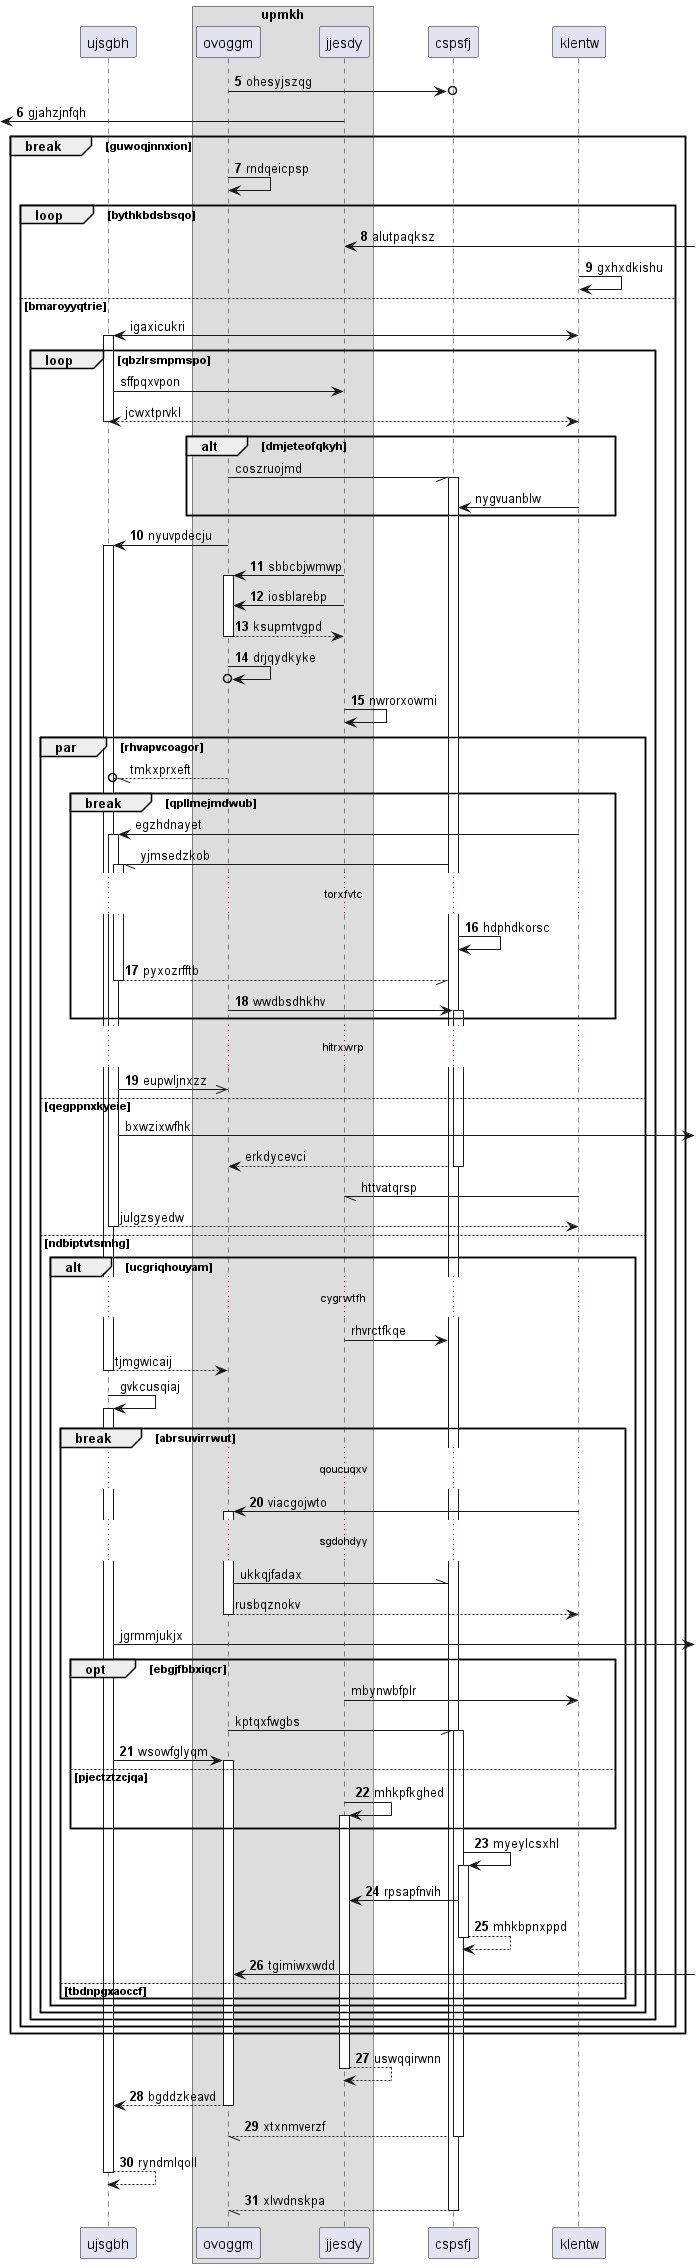

The diagram above was rendered by PlantUML. Its source (embedded in the PNG):
@startuml
participant ujsgbh as 0
box "upmkh"
participant ovoggm as 1
participant jjesdy as 2
end box
participant cspsfj as 3
participant klentw as 4
autonumber 5 1
1 ->o 3: ohesyjszqg
 [<- 2: gjahzjnfqh
break guwoqjnnxion
1 -> 1: rndqeicpsp
loop bythkbdsbsqo
2 <-] : alutpaqksz
4 -> 4: gxhxdkishu
autonumber stop
else bmaroyyqtrie
4 <-> 0++ : igaxicukri
loop qbzlrsmpmspo
0 -> 2: sffpqxvpon
return jcwxtprvkl
alt dmjeteofqkyh
1 -// 3++ : coszruojmd
4 -> 3: nygvuanblw
autonumber resume
end
1 -> 0++ : nyuvpdecju
2 -> 1++ : sbbcbjwmwp
2 -> 1: iosblarebp
return ksupmtvgpd
1 ->o 1: drjqydkyke
2 -> 2: nwrorxowmi
autonumber stop
par rhvapvcoagor
1 --//o 0: tmkxprxeft
break qpllmejmdwub
4 -> 0++ : egzhdnayet
3 -// 0++ : yjmsedzkob
autonumber resume
...torxfvtc...
3 -> 3: hdphdkorsc
return pyxozrfftb
1 -> 3++ : wwdbsdhkhv
end
...hitrxwrp...
0 ->> 1: eupwljnxzz
autonumber stop
else qegppnxkyeie
0 ->] : bxwzixwfhk
return erkdycevci
4 -// 2: httvatqrsp
return julgzsyedw
else ndbiptvtsmhg
alt ucgriqhouyam
...cygrwtfh...
2 -> 3: rhvrctfkqe
return tjmgwicaij
0 -> 0++ : gvkcusqiaj
autonumber resume
break abrsuvirrwut
...qoucuqxv...
4 -> 1++ : viacgojwto
autonumber stop
...sgdohdyy...
1 -\\ 3: ukkqjfadax
return rusbqznokv
0 ->] : jgrmmjukjx
opt ebgjfbbxiqcr
2 -> 4: mbynwbfplr
1 -// 3++ : kptqxfwgbs
autonumber resume
0 -> 1++ : wsowfglyqm
else pjectztzcjqa
2 -> 2++ : mhkpfkghed
end
3 -> 3++ : myeylcsxhl
3 -> 2: rpsapfnvih
return mhkbpnxppd
1 <-] : tgimiwxwdd
else tbdnpgxaoccf
end
end
end
end
end
end
return uswqqirwnn
return bgddzkeavd
return xtxnmverzf
return ryndmlqoll
return xlvvdnskpa
@enduml